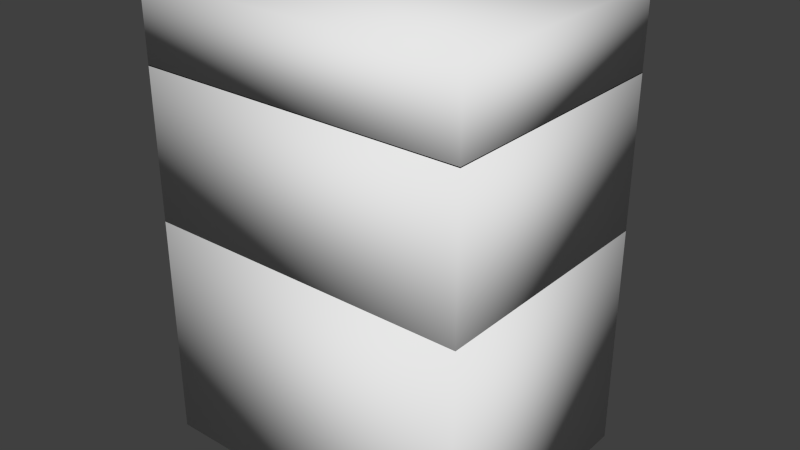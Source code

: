 # Source: Oven.blend  (saved by Blender 2.73.0; exported with 4.5.12 LTS)
import bpy
from mathutils import Matrix  # noqa: F401  (used for matrix-valued properties, if any)

bpy.ops.wm.read_factory_settings(use_empty=True)
scene = bpy.context.scene
scene.name = 'Scene'

# ---- collections
col_collection_1 = bpy.data.collections.new('Collection 1'); scene.collection.children.link(col_collection_1)

# ---- materials (node trees are filled in below, after node groups)
mat_material_001 = bpy.data.materials.new('Material.001')
mat_material_001.alpha_threshold = 0.0
mat_material_001.use_transparent_shadow = False
mat_material_001.roughness = 0.5
mat_material = bpy.data.materials.new('Material')
mat_material.alpha_threshold = 0.0
mat_material.use_transparent_shadow = False
mat_material.roughness = 0.5
mat_material.line_color = (0.0, 0.0, 0.0, 1.0)

# ---- material node trees

# ---- world
world_world = bpy.data.worlds.new('World'); scene.world = world_world
world_world.color = (0.05088, 0.05088, 0.05088)
world_world.use_sun_shadow = False
world_world.sun_shadow_jitter_overblur = 0.0
world_world.cycles.sampling_method = 'MANUAL'
world_world.cycles.sample_map_resolution = 256

# ---- meshes
me_cube_004 = bpy.data.meshes.new('Cube.004')
me_cube_004.from_pydata([(-1.134, 0.4361, -0.02689), (-1.134, 0.5328, -0.02689), (1.134, 0.5328, -0.02689), (1.134, 0.4361, -0.02689), (-1.134, 0.4361, 0.02689), (-1.134, 0.5328, 0.02689), (1.134, 0.5328, 0.02689), (1.134, 0.4361, 0.02689), (1.201, 0.5328, -0.02689), (1.201, 0.4361, -0.02689), (1.201, 0.5328, 0.02689), (1.201, 0.4361, 0.02689), (-1.182, 0.4361, -0.02689), (-1.182, 0.5328, -0.02689), (-1.182, 0.4361, 0.02689), (-1.182, 0.5328, 0.02689), (-1.134, 0.3698, -0.02689), (1.134, 0.3698, -0.02689), (-1.134, 0.3698, 0.02689), (1.134, 0.3698, 0.02689), (1.201, 0.3698, -0.02689), (1.201, 0.3698, 0.02689), (-1.182, 0.3698, -0.02689), (-1.182, 0.3698, 0.02689), (-1.134, 0.4322, -1.538), (-1.134, 0.529, -1.538), (1.134, 0.529, -1.538), (1.134, 0.4322, -1.538), (-1.134, 0.4322, -1.484), (-1.134, 0.529, -1.484), (1.134, 0.529, -1.484), (1.134, 0.4322, -1.484), (1.201, 0.529, -1.538), (1.201, 0.4322, -1.538), (1.201, 0.529, -1.484), (1.201, 0.4322, -1.484), (-1.182, 0.4322, -1.538), (-1.182, 0.529, -1.538), (-1.182, 0.4322, -1.484), (-1.182, 0.529, -1.484), (-1.134, 0.3659, -1.538), (1.134, 0.3659, -1.538), (-1.134, 0.3659, -1.484), (1.134, 0.3659, -1.484), (1.201, 0.3659, -1.538), (1.201, 0.3659, -1.484), (-1.182, 0.3659, -1.538), (-1.182, 0.3659, -1.484), (1.619, 0.3671, 0.1001), (1.619, -1.993, 0.1001), (-1.486, -1.993, 0.1001), (-1.486, 0.3671, 0.1001), (1.619, 0.3671, 0.8073), (1.619, -1.993, 0.8073), (-1.486, -1.993, 0.8073), (-1.486, 0.3671, 0.8073), (1.158, 0.3671, 0.2051), (-1.025, 0.3671, 0.2051), (1.158, 0.3671, 0.7022), (-1.025, 0.3671, 0.7022), (-1.32, 0.3671, 0.7696), (1.454, 0.3671, 0.7696), (-1.32, 0.3671, 0.1378), (1.454, 0.3671, 0.1378), (1.619, 0.3671, -1.291), (1.619, -1.993, -1.291), (-1.486, -1.993, -1.291), (-1.486, 0.3671, -1.291), (1.619, 0.3671, 0.1078), (1.619, -1.993, 0.1078), (-1.486, -1.993, 0.1078), (-1.486, 0.3671, 0.1078), (1.145, 0.3671, -1.077), (-1.011, 0.3671, -1.077), (1.145, 0.3671, -0.1058), (-1.011, 0.3671, -0.1058), (-1.385, 0.3671, 0.06254), (1.518, 0.3671, 0.06254), (-1.385, 0.3671, -1.245), (1.518, 0.3671, -1.245), (1.619, 0.3671, -3.43), (1.619, -1.993, -3.43), (-1.486, -1.993, -3.43), (-1.486, 0.3671, -3.43), (1.619, 0.3671, -1.291), (1.619, -1.993, -1.291), (-1.486, -1.993, -1.291), (-1.486, 0.3671, -1.291), (1.124, 0.3671, -3.089), (-0.9909, 0.3671, -3.089), (1.124, 0.3671, -1.632), (-0.9909, 0.3671, -1.632), (-1.36, 0.3671, -1.378), (1.493, 0.3671, -1.378), (-1.36, 0.3671, -3.343), (1.493, 0.3671, -3.343)], [], [(1, 0, 12, 13), (5, 6, 2, 1), (3, 2, 8, 9), (7, 4, 0, 3), (0, 1, 2, 3), (7, 6, 5, 4), (10, 11, 9, 8), (12, 0, 16, 22), (6, 7, 11, 10), (2, 6, 10, 8), (14, 15, 13, 12), (5, 1, 13, 15), (4, 5, 15, 14), (4, 14, 23, 18), (19, 17, 20, 21), (16, 18, 23, 22), (14, 12, 22, 23), (11, 7, 19, 21), (3, 9, 20, 17), (9, 11, 21, 20), (7, 3, 17, 19), (0, 4, 18, 16), (25, 24, 36, 37), (29, 30, 26, 25), (27, 26, 32, 33), (31, 28, 24, 27), (24, 25, 26, 27), (31, 30, 29, 28), (34, 35, 33, 32), (36, 24, 40, 46), (30, 31, 35, 34), (26, 30, 34, 32), (38, 39, 37, 36), (29, 25, 37, 39), (28, 29, 39, 38), (28, 38, 47, 42), (43, 41, 44, 45), (40, 42, 47, 46), (38, 36, 46, 47), (35, 31, 43, 45), (27, 33, 44, 41), (33, 35, 45, 44), (31, 27, 41, 43), (24, 28, 42, 40), (48, 49, 50, 51), (52, 55, 54, 53), (48, 52, 53, 49), (49, 53, 54, 50), (50, 54, 55, 51), (60, 61, 58, 59), (58, 56, 57, 59), (62, 60, 59, 57), (61, 63, 56, 58), (63, 62, 57, 56), (48, 51, 62, 63), (52, 48, 63, 61), (51, 55, 60, 62), (55, 52, 61, 60), (64, 65, 66, 67), (68, 71, 70, 69), (64, 68, 69, 65), (65, 69, 70, 66), (66, 70, 71, 67), (76, 77, 74, 75), (74, 72, 73, 75), (78, 76, 75, 73), (77, 79, 72, 74), (79, 78, 73, 72), (64, 67, 78, 79), (68, 64, 79, 77), (67, 71, 76, 78), (71, 68, 77, 76), (80, 81, 82, 83), (84, 87, 86, 85), (80, 84, 85, 81), (81, 85, 86, 82), (82, 86, 87, 83), (92, 93, 90, 91), (90, 88, 89, 91), (94, 92, 91, 89), (93, 95, 88, 90), (95, 94, 89, 88), (80, 83, 94, 95), (84, 80, 95, 93), (83, 87, 92, 94), (87, 84, 93, 92)])
me_cube_004.polygons.foreach_set('use_smooth', [True] * 86)
me_cube_004.polygons.foreach_set('material_index', [0, 0, 0, 0, 0, 0, 0, 0, 0, 0, 0, 0, 0, 0, 0, 0, 0, 0, 0, 0, 0, 0, 0, 0, 0, 0, 0, 0, 0, 0, 0, 0, 0, 0, 0, 0, 0, 0, 0, 0, 0, 0, 0, 0, 1, 1, 1, 1, 1, 1, 1, 1, 1, 1, 1, 1, 1, 1, 1, 1, 1, 1, 1, 1, 1, 1, 1, 1, 1, 1, 1, 1, 1, 1, 1, 1, 1, 1, 1, 1, 1, 1, 1, 1, 1, 1])
_uv = me_cube_004.uv_layers.new(name='UVMap')
_uv.uv.foreach_set('vector', [0.0, 0.0, 0.0, 0.0, 0.0, 0.0, 0.0, 0.0, 0.0, 0.0, 0.0, 0.0, 0.0, 0.0, 0.0, 0.0, 0.0, 0.0, 0.0, 0.0, 0.0, 0.0, 0.0, 0.0, 0.0, 0.0, 0.0, 0.0, 0.0, 0.0, 0.0, 0.0, 0.0, 0.0, 0.0, 0.0, 0.0, 0.0, 0.0, 0.0, 0.0, 0.0, 0.0, 0.0, 0.0, 0.0, 0.0, 0.0, 0.0, 0.0, 0.0, 0.0, 0.0, 0.0, 0.0, 0.0, 0.0, 0.0, 0.0, 0.0, 0.0, 0.0, 0.0, 0.0, 0.0, 0.0, 0.0, 0.0, 0.0, 0.0, 0.0, 0.0, 0.0, 0.0, 0.0, 0.0, 0.0, 0.0, 0.0, 0.0, 0.0, 0.0, 0.0, 0.0, 0.0, 0.0, 0.0, 0.0, 0.0, 0.0, 0.0, 0.0, 0.0, 0.0, 0.0, 0.0, 0.0, 0.0, 0.0, 0.0, 0.0, 0.0, 0.0, 0.0, 0.0, 0.0, 0.0, 0.0, 0.0, 0.0, 0.0, 0.0, 0.0, 0.0, 0.0, 0.0, 0.0, 0.0, 0.0, 0.0, 0.0, 0.0, 0.0, 0.0, 0.0, 0.0, 0.0, 0.0, 0.0, 0.0, 0.0, 0.0, 0.0, 0.0, 0.0, 0.0, 0.0, 0.0, 0.0, 0.0, 0.0, 0.0, 0.0, 0.0, 0.0, 0.0, 0.0, 0.0, 0.0, 0.0, 0.0, 0.0, 0.0, 0.0, 0.0, 0.0, 0.0, 0.0, 0.0, 0.0, 0.0, 0.0, 0.0, 0.0, 0.0, 0.0, 0.0, 0.0, 0.0, 0.0, 0.0, 0.0, 0.0, 0.0, 0.0, 0.0, 0.0, 0.0, 0.0, 0.0, 0.0, 0.0, 0.0, 0.0, 0.0, 0.0, 0.0, 0.0, 0.0, 0.0, 0.0, 0.0, 0.0, 0.0, 0.0, 0.0, 0.0, 0.0, 0.0, 0.0, 0.0, 0.0, 0.0, 0.0, 0.0, 0.0, 0.0, 0.0, 0.0, 0.0, 0.0, 0.0, 0.0, 0.0, 0.0, 0.0, 0.0, 0.0, 0.0, 0.0, 0.0, 0.0, 0.0, 0.0, 0.0, 0.0, 0.0, 0.0, 0.0, 0.0, 0.0, 0.0, 0.0, 0.0, 0.0, 0.0, 0.0, 0.0, 0.0, 0.0, 0.0, 0.0, 0.0, 0.0, 0.0, 0.0, 0.0, 0.0, 0.0, 0.0, 0.0, 0.0, 0.0, 0.0, 0.0, 0.0, 0.0, 0.0, 0.0, 0.0, 0.0, 0.0, 0.0, 0.0, 0.0, 0.0, 0.0, 0.0, 0.0, 0.0, 0.0, 0.0, 0.0, 0.0, 0.0, 0.0, 0.0, 0.0, 0.0, 0.0, 0.0, 0.0, 0.0, 0.0, 0.0, 0.0, 0.0, 0.0, 0.0, 0.0, 0.0, 0.0, 0.0, 0.0, 0.0, 0.0, 0.0, 0.0, 0.0, 0.0, 0.0, 0.0, 0.0, 0.0, 0.0, 0.0, 0.0, 0.0, 0.0, 0.0, 0.0, 0.0, 0.0, 0.0, 0.0, 0.0, 0.0, 0.0, 0.0, 0.0, 0.0, 0.0, 0.0, 0.0, 0.0, 0.0, 0.0, 0.0, 0.0, 0.0, 0.0, 0.0, 0.0, 0.0, 0.0, 0.0, 0.0, 0.0, 0.0, 0.0, 0.0, 0.0, 0.0, 0.0, 0.0, 0.0, 0.0, 0.0, 0.0, 0.0, 0.0, 0.0, 0.0, 0.0, 1.0, 0.0, 1.0, 1.0, 0.0, 1.0, 0.9999, 0.9999, 0.0001002, 0.9999, 9.998e-05, 0.0001003, 0.9999, 9.998e-05, 0.9999, 9.998e-05, 0.9999, 0.9999, 9.998e-05, 0.9999, 0.0001003, 0.0001001, 0.9999, 9.998e-05, 0.9999, 0.9999, 9.998e-05, 0.9999, 9.998e-05, 0.0001, 9.998e-05, 0.9999, 0.0001002, 9.998e-05, 0.9999, 0.0001001, 0.9999, 0.9999, 0.06249, 0.4816, 0.9001, 0.4287, 0.8003, 0.8573, 0.1249, 0.9631, 0.7554, 0.8576, 0.7511, 0.9393, 0.2424, 0.9393, 0.2446, 0.8596, 0.4415, 0.1051, 0.4296, 0.9601, -0.02949, 0.9942, 3.854e-05, 0.1486, 0.4867, 0.9774, 0.4602, 0.03985, 0.9203, 0.07966, 0.9734, 0.9548, 0.8155, 0.4557, 0.1009, 0.4779, 0.1486, 3.866e-05, 0.7254, 0.00496, 0.9055, 0.9065, 0.05319, 0.9557, 0.1009, 0.4779, 0.8155, 0.4557, 3.854e-05, 1.0, 3.854e-05, 3.854e-05, 0.4602, 0.03985, 0.4867, 0.9774, 0.8829, 0.06156, 0.8888, 0.9261, 0.4296, 0.9601, 0.4415, 0.1051, 3.854e-05, 3.881e-05, 1.0, 3.854e-05, 0.9001, 0.4287, 0.06249, 0.4816, 0.0, 0.0, 1.0, 0.0, 1.0, 1.0, 0.0, 1.0, 0.0, 0.0, 1.0, 0.0, 1.0, 1.0, 0.0, 1.0, 0.9999, 9.998e-05, 0.9999, 0.9999, 9.998e-05, 0.9999, 0.0001003, 0.0001001, 0.9999, 9.998e-05, 0.9999, 0.9999, 9.998e-05, 0.9999, 9.998e-05, 0.0001, 9.998e-05, 0.9999, 0.0001002, 9.998e-05, 0.9999, 0.0001001, 0.9999, 0.9999, 0.02425, 0.4898, 0.9423, 0.4948, 0.8846, 0.9895, 0.04847, 0.9796, 0.9999, 9.998e-05, 0.9999, 0.9999, 0.0001003, 0.9999, 9.998e-05, 0.0001002, 0.479, 0.02967, 0.478, 0.8842, 3.926e-05, 0.8472, 0.005945, 0.04207, 0.4012, 0.9556, 0.4701, 0.05182, 0.9403, 0.1036, 0.8025, 0.9112, 0.8783, 0.4726, 0.08331, 0.4861, 0.1528, 3.908e-05, 0.8472, 3.908e-05, 0.9094, 0.9452, 0.01382, 0.9722, 0.08331, 0.4861, 0.8783, 0.4726, 3.908e-05, 1.0, 3.92e-05, 3.908e-05, 0.4701, 0.05182, 0.4012, 0.9556, 0.9521, 0.01726, 0.956, 0.9212, 0.478, 0.8842, 0.479, 0.02967, 3.908e-05, 3.935e-05, 1.0, 3.908e-05, 0.9423, 0.4948, 0.02425, 0.4898, 0.9999, 0.9999, 0.0001, 0.9999, 9.998e-05, 9.998e-05, 0.9999, 0.0001003, 0.0, 0.0, 1.0, 0.0, 1.0, 1.0, 0.0, 1.0, 0.9999, 9.998e-05, 0.9999, 0.9999, 9.998e-05, 0.9999, 0.0001003, 0.0001001, 0.9999, 9.998e-05, 0.9999, 0.9999, 9.998e-05, 0.9999, 9.998e-05, 0.0001, 9.998e-05, 0.9999, 0.0001002, 9.998e-05, 0.9999, 0.0001001, 0.9999, 0.9999, 0.02952, 0.4907, 0.9262, 0.4808, 0.8524, 0.9616, 0.05901, 0.9813, 0.9999, 9.998e-05, 0.9999, 0.9999, 0.0001003, 0.9999, 9.998e-05, 0.0001002, 0.3957, 0.1179, 0.4734, 0.8575, 0.02563, 0.7643, 3.992e-05, 0.1594, 0.4301, 0.9658, 0.4439, 0.04035, 0.8878, 0.08066, 0.8602, 0.9316, 0.8986, 0.3615, 0.09252, 0.4353, 0.1594, 4.016e-05, 0.8406, 3.992e-05, 0.9567, 0.7229, 0.02563, 0.8706, 0.09252, 0.4353, 0.8986, 0.3615, 3.992e-05, 1.0, 3.992e-05, 3.992e-05, 0.4439, 0.04035, 0.4301, 0.9658, 0.7913, 0.07632, 0.9213, 0.9507, 0.4734, 0.8575, 0.3957, 0.1179, 3.992e-05, 4.019e-05, 1.0, 3.992e-05, 0.9262, 0.4808, 0.02952, 0.4907])
me_cube_004.materials.append(mat_material_001)
me_cube_004.materials.append(mat_material)
me_cube_004.use_remesh_preserve_volume = False
me_cube_004.use_remesh_preserve_attributes = False
me_cube_004.use_mirror_vertex_groups = False
me_cube_004.update()

# ---- objects
ob_oven = bpy.data.objects.new('Oven', me_cube_004)

# ---- transforms, parenting, visibility, modifiers, constraints
ob_oven.location = (0.0, 0.0, 3.47)
ob_oven.lineart.crease_threshold = 0.0

# ---- collection membership
col_collection_1.objects.link(ob_oven)

# ---- scene / render settings (as saved in the file)
scene.frame_start = 1; scene.frame_end = 250; scene.frame_set(0)
scene.render.engine = 'BLENDER_EEVEE_NEXT'
scene.render.resolution_percentage = 50
scene.render.dither_intensity = 0.0
scene.cycles.use_denoising = False
scene.cycles.samples = 10
scene.cycles.sampling_pattern = 'TABULATED_SOBOL'
scene.cycles.light_sampling_threshold = 0.0
scene.cycles.use_adaptive_sampling = False
scene.cycles.use_light_tree = False
scene.cycles.blur_glossy = 0.0
scene.cycles.pixel_filter_type = 'GAUSSIAN'
scene.cycles.sample_clamp_indirect = 0.0
scene.view_settings.view_transform = 'Standard'
bpy.context.view_layer.update()

# ---- added for rendering (the .blend has no active camera and no usable light): camera, sun
cam_auto = bpy.data.cameras.new('AutoCamera')
cam_auto.lens = 50.0
cam_auto.sensor_width = 36.0
cam_auto.clip_end = 1000.0
ob_auto_camera = bpy.data.objects.new('AutoCamera', cam_auto)
scene.collection.objects.link(ob_auto_camera)
ob_auto_camera.location = (5.45939, -7.20165, 6.47287)
ob_auto_camera.rotation_euler = (1.09748, -7.21219e-08, 0.694738)
scene.camera = ob_auto_camera
light_auto_sun = bpy.data.lights.new('AutoSun', 'SUN')
light_auto_sun.energy = 3.0
light_auto_sun.angle = 0.0523599
ob_auto_sun = bpy.data.objects.new('AutoSun', light_auto_sun)
scene.collection.objects.link(ob_auto_sun)
ob_auto_sun.rotation_euler = (0.872665, 0.174533, 0.523599)
bpy.context.view_layer.update()
